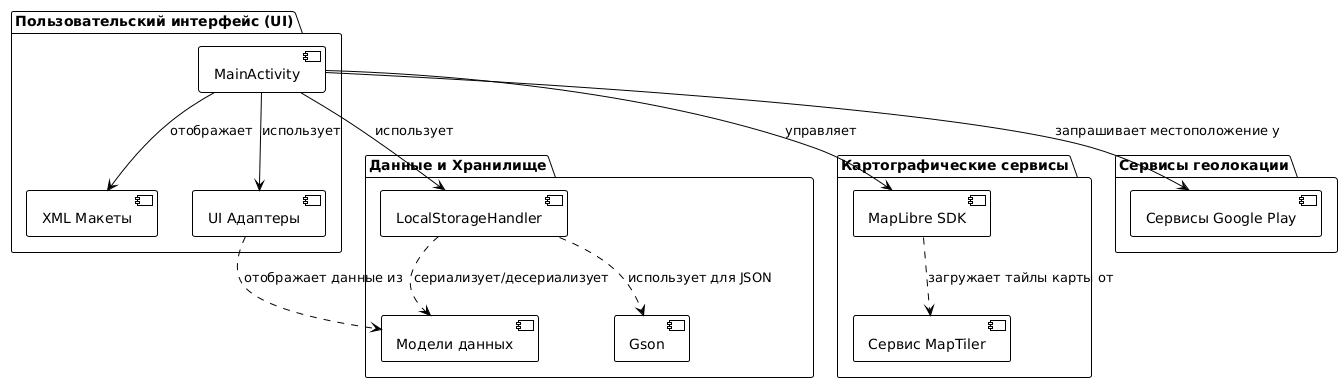

The diagram above was rendered by PlantUML. Its source (embedded in the PNG):
@startuml
!theme plain

package "Пользовательский интерфейс (UI)" {
  [MainActivity] as Activity
  [XML Макеты] as Layouts
  [UI Адаптеры] as Adapters
}

package "Данные и Хранилище" {
  [Модели данных] as Models
  [LocalStorageHandler] as Storage
  [Gson]
}

package "Картографические сервисы" {
  [MapLibre SDK] as MapLibre
  [Сервис MapTiler] as MapTiler
}

package "Сервисы геолокации" {
  [Сервисы Google Play] as LocationServices
}

' Связи
Activity --> Layouts : "отображает"
Activity --> Adapters : "использует"
Activity --> Storage : "использует"
Activity --> MapLibre : "управляет"
Activity --> LocationServices : "запрашивает местоположение у"

Adapters ..> Models : "отображает данные из"
Storage ..> Models : "сериализует/десериализует"
Storage ..> Gson : "использует для JSON"

MapLibre ..> MapTiler : "загружает тайлы карты от"
@enduml